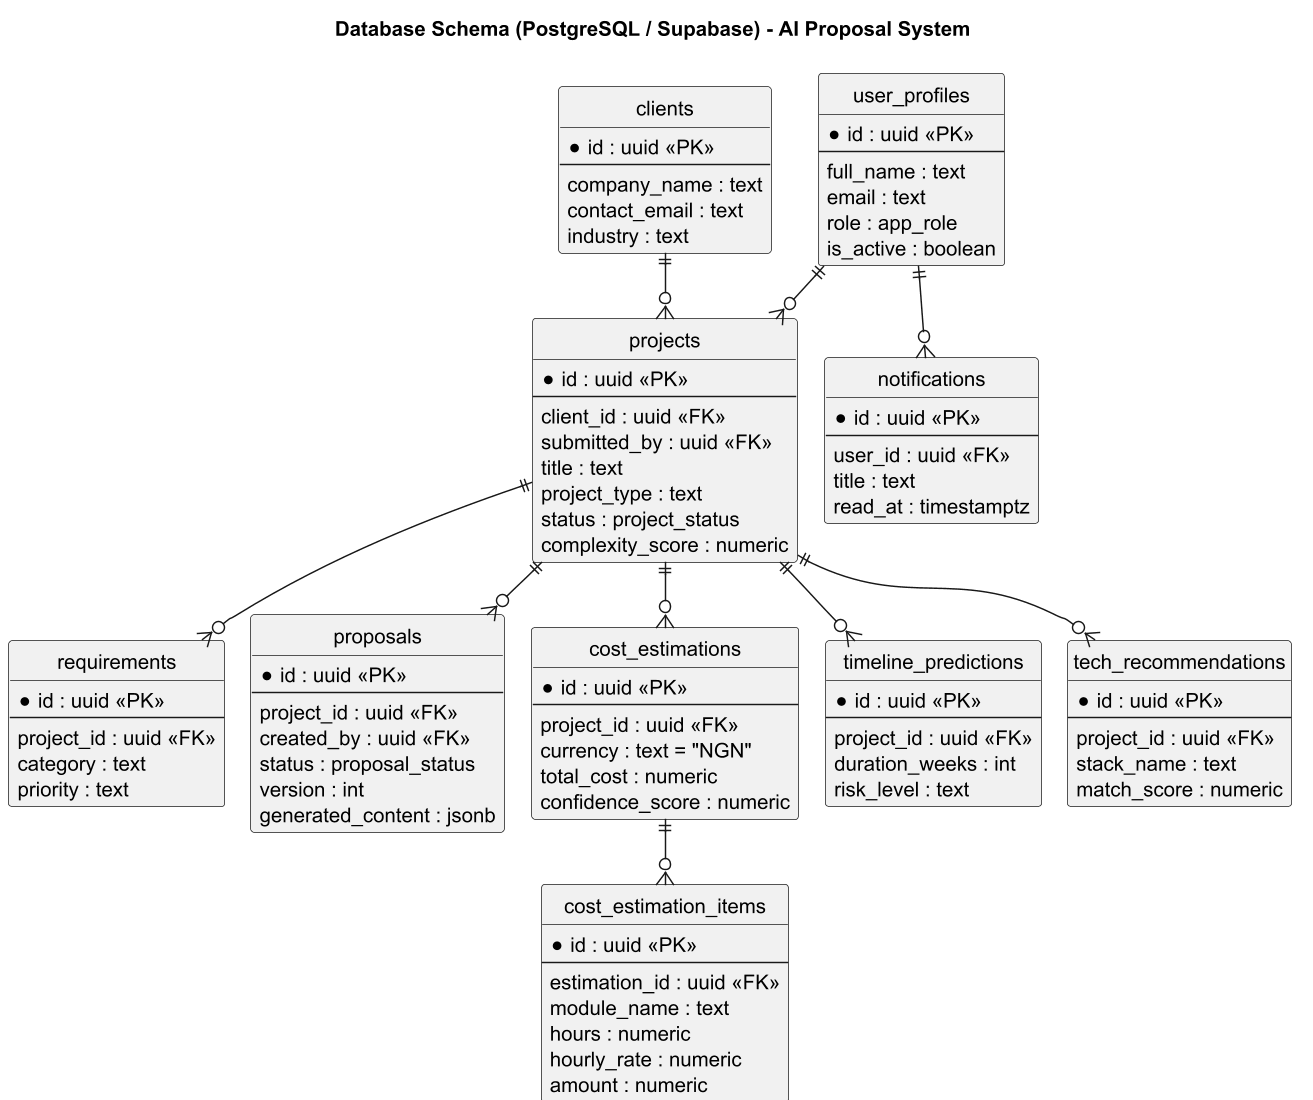

The diagram above was rendered by PlantUML. Its source (embedded in the PNG):
@startuml
!pragma layout smetana
hide circle
skinparam dpi 140
title Database Schema (PostgreSQL / Supabase) - AI Proposal System

entity user_profiles {
  *id : uuid <<PK>>
  --
  full_name : text
  email : text
  role : app_role
  is_active : boolean
}
entity clients {
  *id : uuid <<PK>>
  --
  company_name : text
  contact_email : text
  industry : text
}
entity projects {
  *id : uuid <<PK>>
  --
  client_id : uuid <<FK>>
  submitted_by : uuid <<FK>>
  title : text
  project_type : text
  status : project_status
  complexity_score : numeric
}
entity requirements {
  *id : uuid <<PK>>
  --
  project_id : uuid <<FK>>
  category : text
  priority : text
}
entity proposals {
  *id : uuid <<PK>>
  --
  project_id : uuid <<FK>>
  created_by : uuid <<FK>>
  status : proposal_status
  version : int
  generated_content : jsonb
}
entity cost_estimations {
  *id : uuid <<PK>>
  --
  project_id : uuid <<FK>>
  currency : text = "NGN"
  total_cost : numeric
  confidence_score : numeric
}
entity cost_estimation_items {
  *id : uuid <<PK>>
  --
  estimation_id : uuid <<FK>>
  module_name : text
  hours : numeric
  hourly_rate : numeric
  amount : numeric
}
entity timeline_predictions {
  *id : uuid <<PK>>
  --
  project_id : uuid <<FK>>
  duration_weeks : int
  risk_level : text
}
entity tech_recommendations {
  *id : uuid <<PK>>
  --
  project_id : uuid <<FK>>
  stack_name : text
  match_score : numeric
}
entity notifications {
  *id : uuid <<PK>>
  --
  user_id : uuid <<FK>>
  title : text
  read_at : timestamptz
}

clients ||--o{ projects
user_profiles ||--o{ projects
projects ||--o{ requirements
projects ||--o{ proposals
projects ||--o{ cost_estimations
projects ||--o{ timeline_predictions
projects ||--o{ tech_recommendations
cost_estimations ||--o{ cost_estimation_items
user_profiles ||--o{ notifications
@enduml